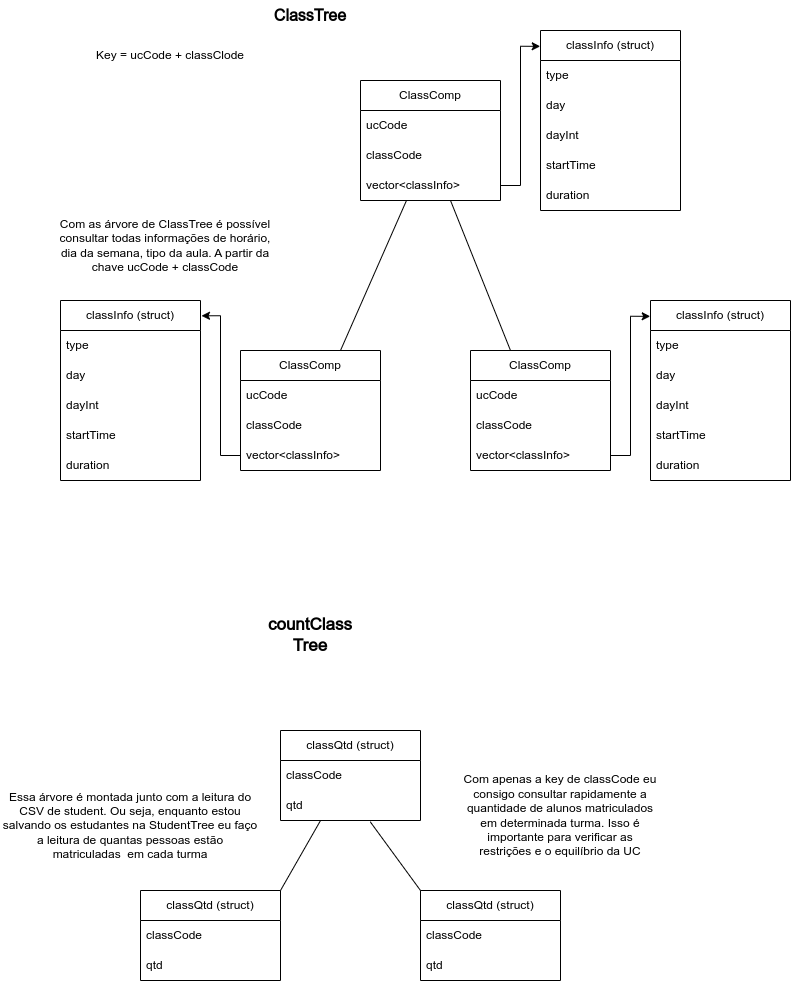

The diagram above was exported from draw.io. Its source (the exported page's mxGraphModel, read from the mxfile embedded in the PNG):
<mxGraphModel dx="593" dy="991" grid="1" gridSize="10" guides="1" tooltips="1" connect="1" arrows="1" fold="1" page="1" pageScale="1" pageWidth="827" pageHeight="1169" math="0" shadow="0">
  <root>
    <mxCell id="0" />
    <mxCell id="1" parent="0" />
    <mxCell id="JSTghtpjuc1-0XnN50cS-14" value="" style="endArrow=none;html=1;rounded=0;entryX=0.257;entryY=1.033;entryDx=0;entryDy=0;entryPerimeter=0;" edge="1" parent="1">
      <mxGeometry width="50" height="50" relative="1" as="geometry">
        <mxPoint x="360" y="410" as="sourcePoint" />
        <mxPoint x="425.98" y="260" as="targetPoint" />
      </mxGeometry>
    </mxCell>
    <mxCell id="JSTghtpjuc1-0XnN50cS-15" value="" style="endArrow=none;html=1;rounded=0;exitX=0.764;exitY=1;exitDx=0;exitDy=0;exitPerimeter=0;" edge="1" parent="1">
      <mxGeometry width="50" height="50" relative="1" as="geometry">
        <mxPoint x="470.00000000000006" y="260" as="sourcePoint" />
        <mxPoint x="530" y="410" as="targetPoint" />
      </mxGeometry>
    </mxCell>
    <mxCell id="JSTghtpjuc1-0XnN50cS-16" value="ClassComp" style="swimlane;fontStyle=0;childLayout=stackLayout;horizontal=1;startSize=30;horizontalStack=0;resizeParent=1;resizeParentMax=0;resizeLast=0;collapsible=1;marginBottom=0;whiteSpace=wrap;html=1;" vertex="1" parent="1">
      <mxGeometry x="380" y="140" width="140" height="120" as="geometry" />
    </mxCell>
    <mxCell id="JSTghtpjuc1-0XnN50cS-17" value="ucCode" style="text;strokeColor=none;fillColor=none;align=left;verticalAlign=middle;spacingLeft=4;spacingRight=4;overflow=hidden;points=[[0,0.5],[1,0.5]];portConstraint=eastwest;rotatable=0;whiteSpace=wrap;html=1;" vertex="1" parent="JSTghtpjuc1-0XnN50cS-16">
      <mxGeometry y="30" width="140" height="30" as="geometry" />
    </mxCell>
    <mxCell id="JSTghtpjuc1-0XnN50cS-18" value="classCode" style="text;strokeColor=none;fillColor=none;align=left;verticalAlign=middle;spacingLeft=4;spacingRight=4;overflow=hidden;points=[[0,0.5],[1,0.5]];portConstraint=eastwest;rotatable=0;whiteSpace=wrap;html=1;" vertex="1" parent="JSTghtpjuc1-0XnN50cS-16">
      <mxGeometry y="60" width="140" height="30" as="geometry" />
    </mxCell>
    <mxCell id="JSTghtpjuc1-0XnN50cS-19" value="vector&amp;lt;classInfo&amp;gt;&amp;nbsp;" style="text;strokeColor=none;fillColor=none;align=left;verticalAlign=middle;spacingLeft=4;spacingRight=4;overflow=hidden;points=[[0,0.5],[1,0.5]];portConstraint=eastwest;rotatable=0;whiteSpace=wrap;html=1;" vertex="1" parent="JSTghtpjuc1-0XnN50cS-16">
      <mxGeometry y="90" width="140" height="30" as="geometry" />
    </mxCell>
    <mxCell id="JSTghtpjuc1-0XnN50cS-20" value="classInfo (struct)" style="swimlane;fontStyle=0;childLayout=stackLayout;horizontal=1;startSize=30;horizontalStack=0;resizeParent=1;resizeParentMax=0;resizeLast=0;collapsible=1;marginBottom=0;whiteSpace=wrap;html=1;" vertex="1" parent="1">
      <mxGeometry x="560" y="90" width="140" height="180" as="geometry" />
    </mxCell>
    <mxCell id="JSTghtpjuc1-0XnN50cS-21" value="type" style="text;strokeColor=none;fillColor=none;align=left;verticalAlign=middle;spacingLeft=4;spacingRight=4;overflow=hidden;points=[[0,0.5],[1,0.5]];portConstraint=eastwest;rotatable=0;whiteSpace=wrap;html=1;" vertex="1" parent="JSTghtpjuc1-0XnN50cS-20">
      <mxGeometry y="30" width="140" height="30" as="geometry" />
    </mxCell>
    <mxCell id="JSTghtpjuc1-0XnN50cS-22" value="day" style="text;strokeColor=none;fillColor=none;align=left;verticalAlign=middle;spacingLeft=4;spacingRight=4;overflow=hidden;points=[[0,0.5],[1,0.5]];portConstraint=eastwest;rotatable=0;whiteSpace=wrap;html=1;" vertex="1" parent="JSTghtpjuc1-0XnN50cS-20">
      <mxGeometry y="60" width="140" height="30" as="geometry" />
    </mxCell>
    <mxCell id="JSTghtpjuc1-0XnN50cS-23" value="dayInt" style="text;strokeColor=none;fillColor=none;align=left;verticalAlign=middle;spacingLeft=4;spacingRight=4;overflow=hidden;points=[[0,0.5],[1,0.5]];portConstraint=eastwest;rotatable=0;whiteSpace=wrap;html=1;" vertex="1" parent="JSTghtpjuc1-0XnN50cS-20">
      <mxGeometry y="90" width="140" height="30" as="geometry" />
    </mxCell>
    <mxCell id="JSTghtpjuc1-0XnN50cS-24" value="startTime" style="text;strokeColor=none;fillColor=none;align=left;verticalAlign=middle;spacingLeft=4;spacingRight=4;overflow=hidden;points=[[0,0.5],[1,0.5]];portConstraint=eastwest;rotatable=0;whiteSpace=wrap;html=1;" vertex="1" parent="JSTghtpjuc1-0XnN50cS-20">
      <mxGeometry y="120" width="140" height="30" as="geometry" />
    </mxCell>
    <mxCell id="JSTghtpjuc1-0XnN50cS-25" value="duration" style="text;strokeColor=none;fillColor=none;align=left;verticalAlign=middle;spacingLeft=4;spacingRight=4;overflow=hidden;points=[[0,0.5],[1,0.5]];portConstraint=eastwest;rotatable=0;whiteSpace=wrap;html=1;" vertex="1" parent="JSTghtpjuc1-0XnN50cS-20">
      <mxGeometry y="150" width="140" height="30" as="geometry" />
    </mxCell>
    <mxCell id="JSTghtpjuc1-0XnN50cS-26" style="edgeStyle=orthogonalEdgeStyle;rounded=0;orthogonalLoop=1;jettySize=auto;html=1;exitX=1;exitY=0.5;exitDx=0;exitDy=0;entryX=-0.002;entryY=0.088;entryDx=0;entryDy=0;entryPerimeter=0;" edge="1" parent="1" source="JSTghtpjuc1-0XnN50cS-19" target="JSTghtpjuc1-0XnN50cS-20">
      <mxGeometry relative="1" as="geometry" />
    </mxCell>
    <mxCell id="JSTghtpjuc1-0XnN50cS-28" value="ClassComp" style="swimlane;fontStyle=0;childLayout=stackLayout;horizontal=1;startSize=30;horizontalStack=0;resizeParent=1;resizeParentMax=0;resizeLast=0;collapsible=1;marginBottom=0;whiteSpace=wrap;html=1;" vertex="1" parent="1">
      <mxGeometry x="490" y="410" width="140" height="120" as="geometry" />
    </mxCell>
    <mxCell id="JSTghtpjuc1-0XnN50cS-29" value="ucCode" style="text;strokeColor=none;fillColor=none;align=left;verticalAlign=middle;spacingLeft=4;spacingRight=4;overflow=hidden;points=[[0,0.5],[1,0.5]];portConstraint=eastwest;rotatable=0;whiteSpace=wrap;html=1;" vertex="1" parent="JSTghtpjuc1-0XnN50cS-28">
      <mxGeometry y="30" width="140" height="30" as="geometry" />
    </mxCell>
    <mxCell id="JSTghtpjuc1-0XnN50cS-30" value="classCode" style="text;strokeColor=none;fillColor=none;align=left;verticalAlign=middle;spacingLeft=4;spacingRight=4;overflow=hidden;points=[[0,0.5],[1,0.5]];portConstraint=eastwest;rotatable=0;whiteSpace=wrap;html=1;" vertex="1" parent="JSTghtpjuc1-0XnN50cS-28">
      <mxGeometry y="60" width="140" height="30" as="geometry" />
    </mxCell>
    <mxCell id="JSTghtpjuc1-0XnN50cS-31" value="vector&amp;lt;classInfo&amp;gt;&amp;nbsp;" style="text;strokeColor=none;fillColor=none;align=left;verticalAlign=middle;spacingLeft=4;spacingRight=4;overflow=hidden;points=[[0,0.5],[1,0.5]];portConstraint=eastwest;rotatable=0;whiteSpace=wrap;html=1;" vertex="1" parent="JSTghtpjuc1-0XnN50cS-28">
      <mxGeometry y="90" width="140" height="30" as="geometry" />
    </mxCell>
    <mxCell id="JSTghtpjuc1-0XnN50cS-32" value="classInfo (struct)" style="swimlane;fontStyle=0;childLayout=stackLayout;horizontal=1;startSize=30;horizontalStack=0;resizeParent=1;resizeParentMax=0;resizeLast=0;collapsible=1;marginBottom=0;whiteSpace=wrap;html=1;" vertex="1" parent="1">
      <mxGeometry x="670" y="360" width="140" height="180" as="geometry" />
    </mxCell>
    <mxCell id="JSTghtpjuc1-0XnN50cS-33" value="type" style="text;strokeColor=none;fillColor=none;align=left;verticalAlign=middle;spacingLeft=4;spacingRight=4;overflow=hidden;points=[[0,0.5],[1,0.5]];portConstraint=eastwest;rotatable=0;whiteSpace=wrap;html=1;" vertex="1" parent="JSTghtpjuc1-0XnN50cS-32">
      <mxGeometry y="30" width="140" height="30" as="geometry" />
    </mxCell>
    <mxCell id="JSTghtpjuc1-0XnN50cS-34" value="day" style="text;strokeColor=none;fillColor=none;align=left;verticalAlign=middle;spacingLeft=4;spacingRight=4;overflow=hidden;points=[[0,0.5],[1,0.5]];portConstraint=eastwest;rotatable=0;whiteSpace=wrap;html=1;" vertex="1" parent="JSTghtpjuc1-0XnN50cS-32">
      <mxGeometry y="60" width="140" height="30" as="geometry" />
    </mxCell>
    <mxCell id="JSTghtpjuc1-0XnN50cS-35" value="dayInt" style="text;strokeColor=none;fillColor=none;align=left;verticalAlign=middle;spacingLeft=4;spacingRight=4;overflow=hidden;points=[[0,0.5],[1,0.5]];portConstraint=eastwest;rotatable=0;whiteSpace=wrap;html=1;" vertex="1" parent="JSTghtpjuc1-0XnN50cS-32">
      <mxGeometry y="90" width="140" height="30" as="geometry" />
    </mxCell>
    <mxCell id="JSTghtpjuc1-0XnN50cS-36" value="startTime" style="text;strokeColor=none;fillColor=none;align=left;verticalAlign=middle;spacingLeft=4;spacingRight=4;overflow=hidden;points=[[0,0.5],[1,0.5]];portConstraint=eastwest;rotatable=0;whiteSpace=wrap;html=1;" vertex="1" parent="JSTghtpjuc1-0XnN50cS-32">
      <mxGeometry y="120" width="140" height="30" as="geometry" />
    </mxCell>
    <mxCell id="JSTghtpjuc1-0XnN50cS-37" value="duration" style="text;strokeColor=none;fillColor=none;align=left;verticalAlign=middle;spacingLeft=4;spacingRight=4;overflow=hidden;points=[[0,0.5],[1,0.5]];portConstraint=eastwest;rotatable=0;whiteSpace=wrap;html=1;" vertex="1" parent="JSTghtpjuc1-0XnN50cS-32">
      <mxGeometry y="150" width="140" height="30" as="geometry" />
    </mxCell>
    <mxCell id="JSTghtpjuc1-0XnN50cS-38" style="edgeStyle=orthogonalEdgeStyle;rounded=0;orthogonalLoop=1;jettySize=auto;html=1;exitX=1;exitY=0.5;exitDx=0;exitDy=0;entryX=-0.002;entryY=0.088;entryDx=0;entryDy=0;entryPerimeter=0;" edge="1" parent="1" source="JSTghtpjuc1-0XnN50cS-31" target="JSTghtpjuc1-0XnN50cS-32">
      <mxGeometry relative="1" as="geometry" />
    </mxCell>
    <mxCell id="JSTghtpjuc1-0XnN50cS-39" value="ClassComp" style="swimlane;fontStyle=0;childLayout=stackLayout;horizontal=1;startSize=30;horizontalStack=0;resizeParent=1;resizeParentMax=0;resizeLast=0;collapsible=1;marginBottom=0;whiteSpace=wrap;html=1;" vertex="1" parent="1">
      <mxGeometry x="260" y="410" width="140" height="120" as="geometry" />
    </mxCell>
    <mxCell id="JSTghtpjuc1-0XnN50cS-40" value="ucCode" style="text;strokeColor=none;fillColor=none;align=left;verticalAlign=middle;spacingLeft=4;spacingRight=4;overflow=hidden;points=[[0,0.5],[1,0.5]];portConstraint=eastwest;rotatable=0;whiteSpace=wrap;html=1;" vertex="1" parent="JSTghtpjuc1-0XnN50cS-39">
      <mxGeometry y="30" width="140" height="30" as="geometry" />
    </mxCell>
    <mxCell id="JSTghtpjuc1-0XnN50cS-41" value="classCode" style="text;strokeColor=none;fillColor=none;align=left;verticalAlign=middle;spacingLeft=4;spacingRight=4;overflow=hidden;points=[[0,0.5],[1,0.5]];portConstraint=eastwest;rotatable=0;whiteSpace=wrap;html=1;" vertex="1" parent="JSTghtpjuc1-0XnN50cS-39">
      <mxGeometry y="60" width="140" height="30" as="geometry" />
    </mxCell>
    <mxCell id="JSTghtpjuc1-0XnN50cS-42" value="vector&amp;lt;classInfo&amp;gt;&amp;nbsp;" style="text;strokeColor=none;fillColor=none;align=left;verticalAlign=middle;spacingLeft=4;spacingRight=4;overflow=hidden;points=[[0,0.5],[1,0.5]];portConstraint=eastwest;rotatable=0;whiteSpace=wrap;html=1;" vertex="1" parent="JSTghtpjuc1-0XnN50cS-39">
      <mxGeometry y="90" width="140" height="30" as="geometry" />
    </mxCell>
    <mxCell id="JSTghtpjuc1-0XnN50cS-49" value="classInfo (struct)" style="swimlane;fontStyle=0;childLayout=stackLayout;horizontal=1;startSize=30;horizontalStack=0;resizeParent=1;resizeParentMax=0;resizeLast=0;collapsible=1;marginBottom=0;whiteSpace=wrap;html=1;" vertex="1" parent="1">
      <mxGeometry x="80" y="360" width="140" height="180" as="geometry" />
    </mxCell>
    <mxCell id="JSTghtpjuc1-0XnN50cS-50" value="type" style="text;strokeColor=none;fillColor=none;align=left;verticalAlign=middle;spacingLeft=4;spacingRight=4;overflow=hidden;points=[[0,0.5],[1,0.5]];portConstraint=eastwest;rotatable=0;whiteSpace=wrap;html=1;" vertex="1" parent="JSTghtpjuc1-0XnN50cS-49">
      <mxGeometry y="30" width="140" height="30" as="geometry" />
    </mxCell>
    <mxCell id="JSTghtpjuc1-0XnN50cS-51" value="day" style="text;strokeColor=none;fillColor=none;align=left;verticalAlign=middle;spacingLeft=4;spacingRight=4;overflow=hidden;points=[[0,0.5],[1,0.5]];portConstraint=eastwest;rotatable=0;whiteSpace=wrap;html=1;" vertex="1" parent="JSTghtpjuc1-0XnN50cS-49">
      <mxGeometry y="60" width="140" height="30" as="geometry" />
    </mxCell>
    <mxCell id="JSTghtpjuc1-0XnN50cS-52" value="dayInt" style="text;strokeColor=none;fillColor=none;align=left;verticalAlign=middle;spacingLeft=4;spacingRight=4;overflow=hidden;points=[[0,0.5],[1,0.5]];portConstraint=eastwest;rotatable=0;whiteSpace=wrap;html=1;" vertex="1" parent="JSTghtpjuc1-0XnN50cS-49">
      <mxGeometry y="90" width="140" height="30" as="geometry" />
    </mxCell>
    <mxCell id="JSTghtpjuc1-0XnN50cS-53" value="startTime" style="text;strokeColor=none;fillColor=none;align=left;verticalAlign=middle;spacingLeft=4;spacingRight=4;overflow=hidden;points=[[0,0.5],[1,0.5]];portConstraint=eastwest;rotatable=0;whiteSpace=wrap;html=1;" vertex="1" parent="JSTghtpjuc1-0XnN50cS-49">
      <mxGeometry y="120" width="140" height="30" as="geometry" />
    </mxCell>
    <mxCell id="JSTghtpjuc1-0XnN50cS-54" value="duration" style="text;strokeColor=none;fillColor=none;align=left;verticalAlign=middle;spacingLeft=4;spacingRight=4;overflow=hidden;points=[[0,0.5],[1,0.5]];portConstraint=eastwest;rotatable=0;whiteSpace=wrap;html=1;" vertex="1" parent="JSTghtpjuc1-0XnN50cS-49">
      <mxGeometry y="150" width="140" height="30" as="geometry" />
    </mxCell>
    <mxCell id="JSTghtpjuc1-0XnN50cS-55" style="edgeStyle=orthogonalEdgeStyle;rounded=0;orthogonalLoop=1;jettySize=auto;html=1;exitX=0;exitY=0.5;exitDx=0;exitDy=0;entryX=1.007;entryY=0.085;entryDx=0;entryDy=0;entryPerimeter=0;" edge="1" parent="1" source="JSTghtpjuc1-0XnN50cS-42" target="JSTghtpjuc1-0XnN50cS-49">
      <mxGeometry relative="1" as="geometry" />
    </mxCell>
    <mxCell id="JSTghtpjuc1-0XnN50cS-56" value="&lt;b&gt;&lt;font style=&quot;font-size: 16px;&quot;&gt;ClassTree&lt;/font&gt;&lt;/b&gt;" style="text;html=1;strokeColor=none;fillColor=none;align=center;verticalAlign=middle;whiteSpace=wrap;rounded=0;" vertex="1" parent="1">
      <mxGeometry x="300" y="60" width="60" height="30" as="geometry" />
    </mxCell>
    <mxCell id="JSTghtpjuc1-0XnN50cS-57" value="Key = ucCode + classClode" style="text;html=1;strokeColor=none;fillColor=none;align=center;verticalAlign=middle;whiteSpace=wrap;rounded=0;" vertex="1" parent="1">
      <mxGeometry x="100" y="100" width="180" height="30" as="geometry" />
    </mxCell>
    <mxCell id="JSTghtpjuc1-0XnN50cS-58" value="Com as árvore de ClassTree é possível consultar todas informações de horário, dia da semana, tipo da aula. A partir da chave ucCode + classCode" style="text;html=1;strokeColor=none;fillColor=none;align=center;verticalAlign=middle;whiteSpace=wrap;rounded=0;" vertex="1" parent="1">
      <mxGeometry x="70" y="290" width="230" height="30" as="geometry" />
    </mxCell>
    <mxCell id="JSTghtpjuc1-0XnN50cS-59" value="&lt;b&gt;&lt;font style=&quot;font-size: 17px;&quot;&gt;countClass Tree&lt;/font&gt;&lt;/b&gt;" style="text;html=1;strokeColor=none;fillColor=none;align=center;verticalAlign=middle;whiteSpace=wrap;rounded=0;" vertex="1" parent="1">
      <mxGeometry x="300" y="680" width="60" height="30" as="geometry" />
    </mxCell>
    <mxCell id="JSTghtpjuc1-0XnN50cS-60" value="classQtd (struct)" style="swimlane;fontStyle=0;childLayout=stackLayout;horizontal=1;startSize=30;horizontalStack=0;resizeParent=1;resizeParentMax=0;resizeLast=0;collapsible=1;marginBottom=0;whiteSpace=wrap;html=1;" vertex="1" parent="1">
      <mxGeometry x="300" y="790" width="140" height="90" as="geometry" />
    </mxCell>
    <mxCell id="JSTghtpjuc1-0XnN50cS-61" value="classCode" style="text;strokeColor=none;fillColor=none;align=left;verticalAlign=middle;spacingLeft=4;spacingRight=4;overflow=hidden;points=[[0,0.5],[1,0.5]];portConstraint=eastwest;rotatable=0;whiteSpace=wrap;html=1;" vertex="1" parent="JSTghtpjuc1-0XnN50cS-60">
      <mxGeometry y="30" width="140" height="30" as="geometry" />
    </mxCell>
    <mxCell id="JSTghtpjuc1-0XnN50cS-62" value="qtd" style="text;strokeColor=none;fillColor=none;align=left;verticalAlign=middle;spacingLeft=4;spacingRight=4;overflow=hidden;points=[[0,0.5],[1,0.5]];portConstraint=eastwest;rotatable=0;whiteSpace=wrap;html=1;" vertex="1" parent="JSTghtpjuc1-0XnN50cS-60">
      <mxGeometry y="60" width="140" height="30" as="geometry" />
    </mxCell>
    <mxCell id="JSTghtpjuc1-0XnN50cS-64" value="classQtd (struct)" style="swimlane;fontStyle=0;childLayout=stackLayout;horizontal=1;startSize=30;horizontalStack=0;resizeParent=1;resizeParentMax=0;resizeLast=0;collapsible=1;marginBottom=0;whiteSpace=wrap;html=1;" vertex="1" parent="1">
      <mxGeometry x="160" y="950" width="140" height="90" as="geometry" />
    </mxCell>
    <mxCell id="JSTghtpjuc1-0XnN50cS-65" value="classCode" style="text;strokeColor=none;fillColor=none;align=left;verticalAlign=middle;spacingLeft=4;spacingRight=4;overflow=hidden;points=[[0,0.5],[1,0.5]];portConstraint=eastwest;rotatable=0;whiteSpace=wrap;html=1;" vertex="1" parent="JSTghtpjuc1-0XnN50cS-64">
      <mxGeometry y="30" width="140" height="30" as="geometry" />
    </mxCell>
    <mxCell id="JSTghtpjuc1-0XnN50cS-66" value="qtd" style="text;strokeColor=none;fillColor=none;align=left;verticalAlign=middle;spacingLeft=4;spacingRight=4;overflow=hidden;points=[[0,0.5],[1,0.5]];portConstraint=eastwest;rotatable=0;whiteSpace=wrap;html=1;" vertex="1" parent="JSTghtpjuc1-0XnN50cS-64">
      <mxGeometry y="60" width="140" height="30" as="geometry" />
    </mxCell>
    <mxCell id="JSTghtpjuc1-0XnN50cS-67" value="classQtd (struct)" style="swimlane;fontStyle=0;childLayout=stackLayout;horizontal=1;startSize=30;horizontalStack=0;resizeParent=1;resizeParentMax=0;resizeLast=0;collapsible=1;marginBottom=0;whiteSpace=wrap;html=1;" vertex="1" parent="1">
      <mxGeometry x="440" y="950" width="140" height="90" as="geometry" />
    </mxCell>
    <mxCell id="JSTghtpjuc1-0XnN50cS-68" value="classCode" style="text;strokeColor=none;fillColor=none;align=left;verticalAlign=middle;spacingLeft=4;spacingRight=4;overflow=hidden;points=[[0,0.5],[1,0.5]];portConstraint=eastwest;rotatable=0;whiteSpace=wrap;html=1;" vertex="1" parent="JSTghtpjuc1-0XnN50cS-67">
      <mxGeometry y="30" width="140" height="30" as="geometry" />
    </mxCell>
    <mxCell id="JSTghtpjuc1-0XnN50cS-69" value="qtd" style="text;strokeColor=none;fillColor=none;align=left;verticalAlign=middle;spacingLeft=4;spacingRight=4;overflow=hidden;points=[[0,0.5],[1,0.5]];portConstraint=eastwest;rotatable=0;whiteSpace=wrap;html=1;" vertex="1" parent="JSTghtpjuc1-0XnN50cS-67">
      <mxGeometry y="60" width="140" height="30" as="geometry" />
    </mxCell>
    <mxCell id="JSTghtpjuc1-0XnN50cS-70" value="" style="endArrow=none;html=1;rounded=0;entryX=0.286;entryY=1;entryDx=0;entryDy=0;entryPerimeter=0;" edge="1" parent="1" target="JSTghtpjuc1-0XnN50cS-62">
      <mxGeometry width="50" height="50" relative="1" as="geometry">
        <mxPoint x="300" y="950" as="sourcePoint" />
        <mxPoint x="350" y="900" as="targetPoint" />
      </mxGeometry>
    </mxCell>
    <mxCell id="JSTghtpjuc1-0XnN50cS-71" value="" style="endArrow=none;html=1;rounded=0;entryX=0.641;entryY=1.043;entryDx=0;entryDy=0;entryPerimeter=0;exitX=0;exitY=0;exitDx=0;exitDy=0;" edge="1" parent="1" source="JSTghtpjuc1-0XnN50cS-67" target="JSTghtpjuc1-0XnN50cS-62">
      <mxGeometry width="50" height="50" relative="1" as="geometry">
        <mxPoint x="310" y="960" as="sourcePoint" />
        <mxPoint x="350" y="890" as="targetPoint" />
      </mxGeometry>
    </mxCell>
    <mxCell id="JSTghtpjuc1-0XnN50cS-72" value="Essa árvore é montada junto com a leitura do CSV de student. Ou seja, enquanto estou salvando os estudantes na StudentTree eu faço a leitura de quantas pessoas estão matriculadas&amp;nbsp; em cada turma" style="text;html=1;strokeColor=none;fillColor=none;align=center;verticalAlign=middle;whiteSpace=wrap;rounded=0;" vertex="1" parent="1">
      <mxGeometry x="20" y="870" width="260" height="30" as="geometry" />
    </mxCell>
    <mxCell id="JSTghtpjuc1-0XnN50cS-73" value="Com apenas a key de classCode eu consigo consultar rapidamente a quantidade de alunos matriculados em determinada turma. Isso é importante para verificar as restrições e o equilíbrio da UC" style="text;html=1;strokeColor=none;fillColor=none;align=center;verticalAlign=middle;whiteSpace=wrap;rounded=0;" vertex="1" parent="1">
      <mxGeometry x="480" y="860" width="200" height="30" as="geometry" />
    </mxCell>
  </root>
</mxGraphModel>